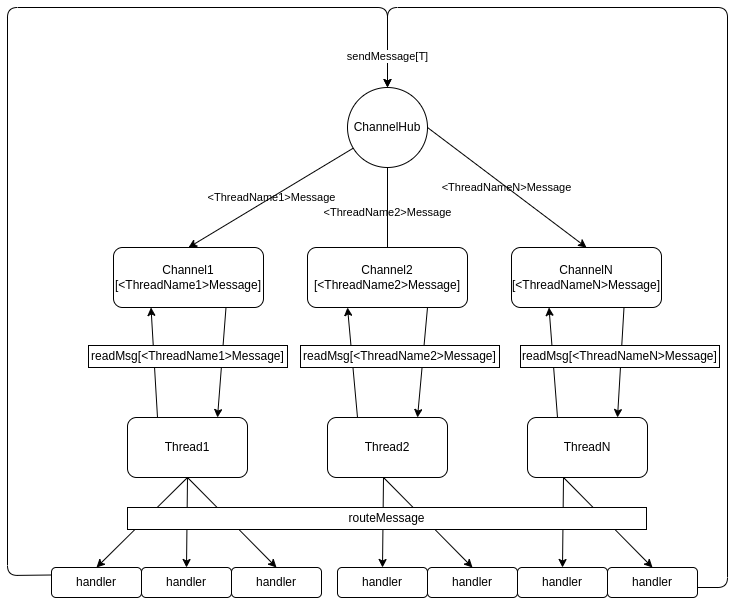

The diagram above was exported from draw.io. Its source (the exported page's mxGraphModel, read from the mxfile embedded in the PNG):
<mxGraphModel dx="457" dy="402" grid="1" gridSize="10" guides="1" tooltips="1" connect="1" arrows="1" fold="1" page="1" pageScale="1" pageWidth="827" pageHeight="1169" background="#ffffff" math="0" shadow="0">
  <root>
    <mxCell id="0" />
    <mxCell id="1" parent="0" />
    <mxCell id="8" value="&lt;span style=&quot;font-family: Helvetica; font-size: 11px; font-style: normal; font-variant-ligatures: normal; font-variant-caps: normal; font-weight: 400; letter-spacing: normal; orphans: 2; text-align: center; text-indent: 0px; text-transform: none; widows: 2; word-spacing: 0px; -webkit-text-stroke-width: 0px; text-decoration-thickness: initial; text-decoration-style: initial; text-decoration-color: initial; float: none; display: inline !important;&quot;&gt;&amp;lt;ThreadName2&amp;gt;Message&lt;/span&gt;" style="edgeStyle=none;html=1;startArrow=none;exitX=0.5;exitY=1;exitDx=0;exitDy=0;labelBackgroundColor=none;" edge="1" parent="1" source="3">
      <mxGeometry relative="1" as="geometry">
        <mxPoint x="440" y="245" as="sourcePoint" />
        <mxPoint x="440" y="290" as="targetPoint" />
      </mxGeometry>
    </mxCell>
    <mxCell id="9" value="&amp;lt;ThreadName1&amp;gt;Message" style="edgeStyle=none;html=1;entryX=0.5;entryY=0;entryDx=0;entryDy=0;labelBackgroundColor=none;" edge="1" parent="1" source="3" target="4">
      <mxGeometry relative="1" as="geometry" />
    </mxCell>
    <mxCell id="10" value="&amp;lt;ThreadNameN&amp;gt;Message" style="edgeStyle=none;html=1;startArrow=none;exitX=1;exitY=0.5;exitDx=0;exitDy=0;labelBackgroundColor=none;entryX=0.5;entryY=0;entryDx=0;entryDy=0;" edge="1" parent="1" source="3" target="7">
      <mxGeometry relative="1" as="geometry" />
    </mxCell>
    <mxCell id="3" value="ChannelHub" style="ellipse;whiteSpace=wrap;html=1;aspect=fixed;" vertex="1" parent="1">
      <mxGeometry x="400" y="120" width="80" height="80" as="geometry" />
    </mxCell>
    <mxCell id="19" style="edgeStyle=none;html=1;exitX=0.75;exitY=1;exitDx=0;exitDy=0;entryX=0.75;entryY=0;entryDx=0;entryDy=0;" edge="1" parent="1" source="4" target="14">
      <mxGeometry relative="1" as="geometry" />
    </mxCell>
    <mxCell id="4" value="Channel1&lt;br&gt;[&amp;lt;ThreadName1&amp;gt;Message]" style="rounded=1;whiteSpace=wrap;html=1;" vertex="1" parent="1">
      <mxGeometry x="166" y="280" width="150" height="60" as="geometry" />
    </mxCell>
    <mxCell id="21" style="edgeStyle=none;html=1;exitX=0.75;exitY=1;exitDx=0;exitDy=0;entryX=0.75;entryY=0;entryDx=0;entryDy=0;" edge="1" parent="1" source="6" target="15">
      <mxGeometry relative="1" as="geometry" />
    </mxCell>
    <mxCell id="6" value="Channel2&lt;br&gt;[&amp;lt;ThreadName2&amp;gt;Message]" style="rounded=1;whiteSpace=wrap;html=1;" vertex="1" parent="1">
      <mxGeometry x="360" y="280" width="160" height="60" as="geometry" />
    </mxCell>
    <mxCell id="23" style="edgeStyle=none;html=1;exitX=0.75;exitY=1;exitDx=0;exitDy=0;entryX=0.75;entryY=0;entryDx=0;entryDy=0;" edge="1" parent="1" source="7" target="16">
      <mxGeometry relative="1" as="geometry" />
    </mxCell>
    <mxCell id="7" value="ChannelN&lt;br&gt;[&amp;lt;ThreadNameN&amp;gt;Message]" style="rounded=1;whiteSpace=wrap;html=1;" vertex="1" parent="1">
      <mxGeometry x="564" y="280" width="150" height="60" as="geometry" />
    </mxCell>
    <mxCell id="18" style="edgeStyle=none;html=1;exitX=0.25;exitY=0;exitDx=0;exitDy=0;entryX=0.25;entryY=1;entryDx=0;entryDy=0;" edge="1" parent="1" source="14" target="4">
      <mxGeometry relative="1" as="geometry" />
    </mxCell>
    <mxCell id="25" style="edgeStyle=none;html=1;exitX=0;exitY=0.25;exitDx=0;exitDy=0;entryX=0.5;entryY=0;entryDx=0;entryDy=0;" edge="1" parent="1" source="33" target="3">
      <mxGeometry relative="1" as="geometry">
        <Array as="points">
          <mxPoint x="60" y="608" />
          <mxPoint x="60" y="40" />
          <mxPoint x="440" y="40" />
        </Array>
      </mxGeometry>
    </mxCell>
    <mxCell id="36" style="edgeStyle=none;html=1;exitX=0.5;exitY=1;exitDx=0;exitDy=0;entryX=0.5;entryY=0;entryDx=0;entryDy=0;" edge="1" parent="1" source="14" target="33">
      <mxGeometry relative="1" as="geometry" />
    </mxCell>
    <mxCell id="37" style="edgeStyle=none;html=1;exitX=0.5;exitY=1;exitDx=0;exitDy=0;entryX=0.5;entryY=0;entryDx=0;entryDy=0;" edge="1" parent="1" source="14" target="34">
      <mxGeometry relative="1" as="geometry" />
    </mxCell>
    <mxCell id="38" style="edgeStyle=none;html=1;exitX=0.5;exitY=1;exitDx=0;exitDy=0;entryX=0.5;entryY=0;entryDx=0;entryDy=0;" edge="1" parent="1" source="14" target="35">
      <mxGeometry relative="1" as="geometry" />
    </mxCell>
    <mxCell id="14" value="Thread1" style="rounded=1;whiteSpace=wrap;html=1;" vertex="1" parent="1">
      <mxGeometry x="180" y="450" width="120" height="60" as="geometry" />
    </mxCell>
    <mxCell id="20" style="edgeStyle=none;html=1;exitX=0.25;exitY=0;exitDx=0;exitDy=0;entryX=0.25;entryY=1;entryDx=0;entryDy=0;" edge="1" parent="1" source="15" target="6">
      <mxGeometry relative="1" as="geometry" />
    </mxCell>
    <mxCell id="15" value="Thread2" style="rounded=1;whiteSpace=wrap;html=1;" vertex="1" parent="1">
      <mxGeometry x="380" y="450" width="120" height="60" as="geometry" />
    </mxCell>
    <mxCell id="22" style="edgeStyle=none;html=1;exitX=0.25;exitY=0;exitDx=0;exitDy=0;entryX=0.25;entryY=1;entryDx=0;entryDy=0;" edge="1" parent="1" source="16" target="7">
      <mxGeometry relative="1" as="geometry" />
    </mxCell>
    <mxCell id="27" style="edgeStyle=none;html=1;entryX=0.5;entryY=0;entryDx=0;entryDy=0;" edge="1" parent="1" target="3">
      <mxGeometry relative="1" as="geometry">
        <mxPoint x="680" y="620" as="sourcePoint" />
        <Array as="points">
          <mxPoint x="780" y="620" />
          <mxPoint x="780" y="40" />
          <mxPoint x="440" y="40" />
        </Array>
      </mxGeometry>
    </mxCell>
    <mxCell id="32" value="sendMessage[T]" style="edgeLabel;html=1;align=center;verticalAlign=middle;resizable=0;points=[];" vertex="1" connectable="0" parent="27">
      <mxGeometry x="0.9426" relative="1" as="geometry">
        <mxPoint as="offset" />
      </mxGeometry>
    </mxCell>
    <mxCell id="16" value="ThreadN" style="rounded=1;whiteSpace=wrap;html=1;" vertex="1" parent="1">
      <mxGeometry x="580" y="450" width="120" height="60" as="geometry" />
    </mxCell>
    <mxCell id="29" value="readMsg[&amp;lt;ThreadName1&amp;gt;Message]" style="rounded=0;whiteSpace=wrap;html=1;strokeColor=default;fillColor=default;" vertex="1" parent="1">
      <mxGeometry x="141" y="378" width="199" height="22" as="geometry" />
    </mxCell>
    <mxCell id="33" value="handler" style="rounded=1;whiteSpace=wrap;html=1;strokeColor=default;fillColor=default;" vertex="1" parent="1">
      <mxGeometry x="104" y="600" width="90" height="30" as="geometry" />
    </mxCell>
    <mxCell id="34" value="handler" style="rounded=1;whiteSpace=wrap;html=1;strokeColor=default;fillColor=default;" vertex="1" parent="1">
      <mxGeometry x="194" y="600" width="90" height="30" as="geometry" />
    </mxCell>
    <mxCell id="35" value="handler" style="rounded=1;whiteSpace=wrap;html=1;strokeColor=default;fillColor=default;" vertex="1" parent="1">
      <mxGeometry x="284" y="600" width="90" height="30" as="geometry" />
    </mxCell>
    <mxCell id="40" style="edgeStyle=none;html=1;exitX=0.5;exitY=1;exitDx=0;exitDy=0;entryX=0.5;entryY=0;entryDx=0;entryDy=0;" edge="1" parent="1" target="42">
      <mxGeometry relative="1" as="geometry">
        <mxPoint x="436" y="510" as="sourcePoint" />
      </mxGeometry>
    </mxCell>
    <mxCell id="41" style="edgeStyle=none;html=1;exitX=0.5;exitY=1;exitDx=0;exitDy=0;entryX=0.5;entryY=0;entryDx=0;entryDy=0;" edge="1" parent="1" target="43">
      <mxGeometry relative="1" as="geometry">
        <mxPoint x="436" y="510" as="sourcePoint" />
      </mxGeometry>
    </mxCell>
    <mxCell id="42" value="handler" style="rounded=1;whiteSpace=wrap;html=1;strokeColor=default;fillColor=default;" vertex="1" parent="1">
      <mxGeometry x="390" y="600" width="90" height="30" as="geometry" />
    </mxCell>
    <mxCell id="43" value="handler" style="rounded=1;whiteSpace=wrap;html=1;strokeColor=default;fillColor=default;" vertex="1" parent="1">
      <mxGeometry x="480" y="600" width="90" height="30" as="geometry" />
    </mxCell>
    <mxCell id="44" style="edgeStyle=none;html=1;exitX=0.5;exitY=1;exitDx=0;exitDy=0;entryX=0.5;entryY=0;entryDx=0;entryDy=0;" edge="1" parent="1" target="46">
      <mxGeometry relative="1" as="geometry">
        <mxPoint x="616" y="510" as="sourcePoint" />
      </mxGeometry>
    </mxCell>
    <mxCell id="45" style="edgeStyle=none;html=1;exitX=0.5;exitY=1;exitDx=0;exitDy=0;entryX=0.5;entryY=0;entryDx=0;entryDy=0;" edge="1" parent="1" target="47">
      <mxGeometry relative="1" as="geometry">
        <mxPoint x="616" y="510" as="sourcePoint" />
      </mxGeometry>
    </mxCell>
    <mxCell id="46" value="handler" style="rounded=1;whiteSpace=wrap;html=1;strokeColor=default;fillColor=default;" vertex="1" parent="1">
      <mxGeometry x="570" y="600" width="90" height="30" as="geometry" />
    </mxCell>
    <mxCell id="47" value="handler" style="rounded=1;whiteSpace=wrap;html=1;strokeColor=default;fillColor=default;" vertex="1" parent="1">
      <mxGeometry x="660" y="600" width="90" height="30" as="geometry" />
    </mxCell>
    <mxCell id="39" value="routeMessage" style="rounded=0;whiteSpace=wrap;html=1;strokeColor=default;fillColor=default;" vertex="1" parent="1">
      <mxGeometry x="180" y="540" width="519" height="22" as="geometry" />
    </mxCell>
    <mxCell id="48" value="readMsg[&amp;lt;ThreadName2&amp;gt;Message]" style="rounded=0;whiteSpace=wrap;html=1;strokeColor=default;fillColor=default;" vertex="1" parent="1">
      <mxGeometry x="353" y="378" width="199" height="22" as="geometry" />
    </mxCell>
    <mxCell id="49" value="readMsg[&amp;lt;ThreadNameN&amp;gt;Message]" style="rounded=0;whiteSpace=wrap;html=1;strokeColor=default;fillColor=default;" vertex="1" parent="1">
      <mxGeometry x="573" y="378" width="199" height="22" as="geometry" />
    </mxCell>
  </root>
</mxGraphModel>